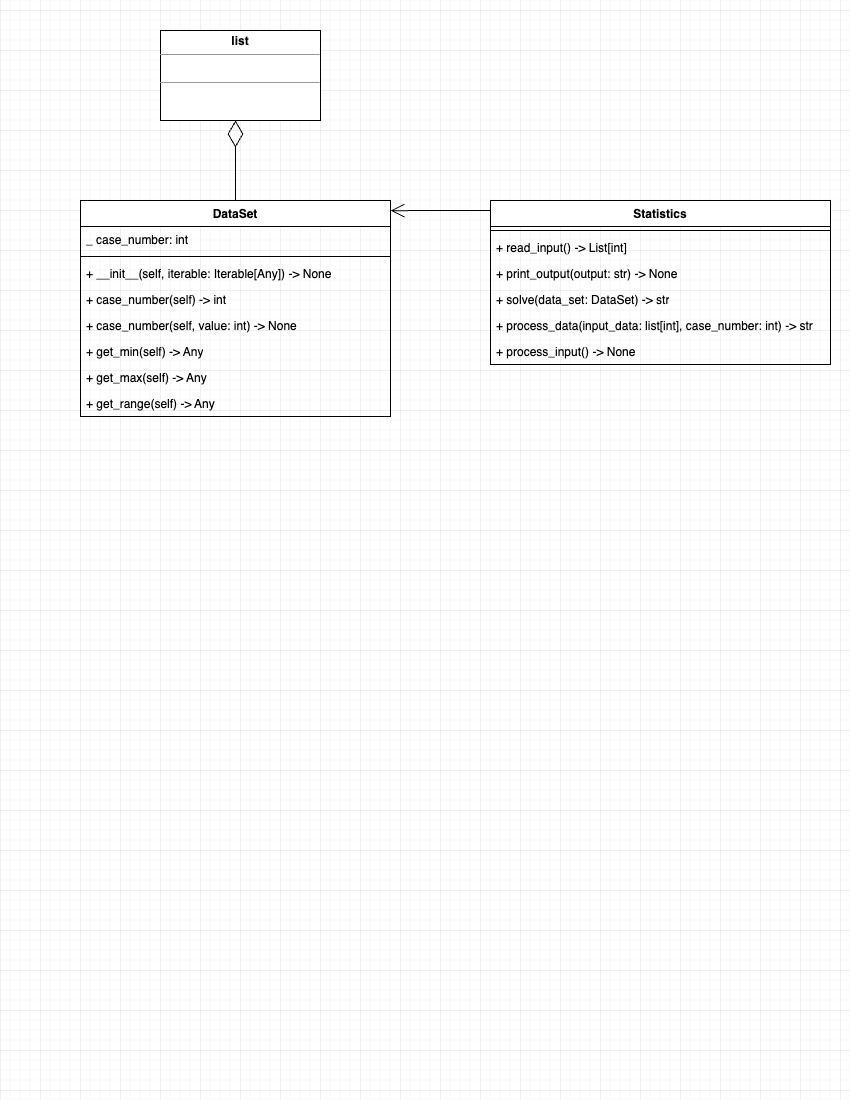

The diagram above was exported from draw.io. Its source (the exported page's mxGraphModel, read from the mxfile embedded in the PNG):
<mxGraphModel dx="914" dy="596" grid="1" gridSize="10" guides="1" tooltips="1" connect="1" arrows="1" fold="1" page="1" pageScale="1" pageWidth="850" pageHeight="1100" math="0" shadow="0">
  <root>
    <mxCell id="0" />
    <mxCell id="1" parent="0" />
    <mxCell id="rp4Cu_HPyB83KzF19tbY-19" value="" style="group" vertex="1" connectable="0" parent="1">
      <mxGeometry x="80" y="200" width="750" height="216" as="geometry" />
    </mxCell>
    <mxCell id="rp4Cu_HPyB83KzF19tbY-1" value="DataSet" style="swimlane;fontStyle=1;align=center;verticalAlign=top;childLayout=stackLayout;horizontal=1;startSize=26;horizontalStack=0;resizeParent=1;resizeParentMax=0;resizeLast=0;collapsible=1;marginBottom=0;whiteSpace=wrap;html=1;" vertex="1" parent="rp4Cu_HPyB83KzF19tbY-19">
      <mxGeometry width="310" height="216" as="geometry" />
    </mxCell>
    <mxCell id="rp4Cu_HPyB83KzF19tbY-2" value="_ case_number: int" style="text;strokeColor=none;fillColor=none;align=left;verticalAlign=top;spacingLeft=4;spacingRight=4;overflow=hidden;rotatable=0;points=[[0,0.5],[1,0.5]];portConstraint=eastwest;whiteSpace=wrap;html=1;" vertex="1" parent="rp4Cu_HPyB83KzF19tbY-1">
      <mxGeometry y="26" width="310" height="26" as="geometry" />
    </mxCell>
    <mxCell id="rp4Cu_HPyB83KzF19tbY-3" value="" style="line;strokeWidth=1;fillColor=none;align=left;verticalAlign=middle;spacingTop=-1;spacingLeft=3;spacingRight=3;rotatable=0;labelPosition=right;points=[];portConstraint=eastwest;strokeColor=inherit;" vertex="1" parent="rp4Cu_HPyB83KzF19tbY-1">
      <mxGeometry y="52" width="310" height="8" as="geometry" />
    </mxCell>
    <mxCell id="rp4Cu_HPyB83KzF19tbY-4" value="+ __init__(self, iterable: Iterable[Any]) -&amp;gt; None" style="text;strokeColor=none;fillColor=none;align=left;verticalAlign=top;spacingLeft=4;spacingRight=4;overflow=hidden;rotatable=0;points=[[0,0.5],[1,0.5]];portConstraint=eastwest;whiteSpace=wrap;html=1;" vertex="1" parent="rp4Cu_HPyB83KzF19tbY-1">
      <mxGeometry y="60" width="310" height="26" as="geometry" />
    </mxCell>
    <mxCell id="rp4Cu_HPyB83KzF19tbY-9" value="+ case_number(self) -&amp;gt; int" style="text;strokeColor=none;fillColor=none;align=left;verticalAlign=top;spacingLeft=4;spacingRight=4;overflow=hidden;rotatable=0;points=[[0,0.5],[1,0.5]];portConstraint=eastwest;whiteSpace=wrap;html=1;" vertex="1" parent="rp4Cu_HPyB83KzF19tbY-1">
      <mxGeometry y="86" width="310" height="26" as="geometry" />
    </mxCell>
    <mxCell id="rp4Cu_HPyB83KzF19tbY-10" value="+ case_number(self, value: int) -&amp;gt; None" style="text;strokeColor=none;fillColor=none;align=left;verticalAlign=top;spacingLeft=4;spacingRight=4;overflow=hidden;rotatable=0;points=[[0,0.5],[1,0.5]];portConstraint=eastwest;whiteSpace=wrap;html=1;" vertex="1" parent="rp4Cu_HPyB83KzF19tbY-1">
      <mxGeometry y="112" width="310" height="26" as="geometry" />
    </mxCell>
    <mxCell id="rp4Cu_HPyB83KzF19tbY-11" value="+ get_min(self) -&amp;gt; Any" style="text;strokeColor=none;fillColor=none;align=left;verticalAlign=top;spacingLeft=4;spacingRight=4;overflow=hidden;rotatable=0;points=[[0,0.5],[1,0.5]];portConstraint=eastwest;whiteSpace=wrap;html=1;" vertex="1" parent="rp4Cu_HPyB83KzF19tbY-1">
      <mxGeometry y="138" width="310" height="26" as="geometry" />
    </mxCell>
    <mxCell id="rp4Cu_HPyB83KzF19tbY-12" value="+ get_max(self) -&amp;gt; Any" style="text;strokeColor=none;fillColor=none;align=left;verticalAlign=top;spacingLeft=4;spacingRight=4;overflow=hidden;rotatable=0;points=[[0,0.5],[1,0.5]];portConstraint=eastwest;whiteSpace=wrap;html=1;" vertex="1" parent="rp4Cu_HPyB83KzF19tbY-1">
      <mxGeometry y="164" width="310" height="26" as="geometry" />
    </mxCell>
    <mxCell id="rp4Cu_HPyB83KzF19tbY-13" value="+ get_range(self) -&amp;gt; Any" style="text;strokeColor=none;fillColor=none;align=left;verticalAlign=top;spacingLeft=4;spacingRight=4;overflow=hidden;rotatable=0;points=[[0,0.5],[1,0.5]];portConstraint=eastwest;whiteSpace=wrap;html=1;" vertex="1" parent="rp4Cu_HPyB83KzF19tbY-1">
      <mxGeometry y="190" width="310" height="26" as="geometry" />
    </mxCell>
    <mxCell id="rp4Cu_HPyB83KzF19tbY-5" value="Statistics" style="swimlane;fontStyle=1;align=center;verticalAlign=top;childLayout=stackLayout;horizontal=1;startSize=26;horizontalStack=0;resizeParent=1;resizeParentMax=0;resizeLast=0;collapsible=1;marginBottom=0;whiteSpace=wrap;html=1;" vertex="1" parent="rp4Cu_HPyB83KzF19tbY-19">
      <mxGeometry x="410" width="340" height="164" as="geometry" />
    </mxCell>
    <mxCell id="rp4Cu_HPyB83KzF19tbY-7" value="" style="line;strokeWidth=1;fillColor=none;align=left;verticalAlign=middle;spacingTop=-1;spacingLeft=3;spacingRight=3;rotatable=0;labelPosition=right;points=[];portConstraint=eastwest;strokeColor=inherit;" vertex="1" parent="rp4Cu_HPyB83KzF19tbY-5">
      <mxGeometry y="26" width="340" height="8" as="geometry" />
    </mxCell>
    <mxCell id="rp4Cu_HPyB83KzF19tbY-8" value="+ read_input() -&amp;gt; List[int]" style="text;strokeColor=none;fillColor=none;align=left;verticalAlign=top;spacingLeft=4;spacingRight=4;overflow=hidden;rotatable=0;points=[[0,0.5],[1,0.5]];portConstraint=eastwest;whiteSpace=wrap;html=1;" vertex="1" parent="rp4Cu_HPyB83KzF19tbY-5">
      <mxGeometry y="34" width="340" height="26" as="geometry" />
    </mxCell>
    <mxCell id="rp4Cu_HPyB83KzF19tbY-14" value="+ print_output(output: str) -&amp;gt; None" style="text;strokeColor=none;fillColor=none;align=left;verticalAlign=top;spacingLeft=4;spacingRight=4;overflow=hidden;rotatable=0;points=[[0,0.5],[1,0.5]];portConstraint=eastwest;whiteSpace=wrap;html=1;" vertex="1" parent="rp4Cu_HPyB83KzF19tbY-5">
      <mxGeometry y="60" width="340" height="26" as="geometry" />
    </mxCell>
    <mxCell id="rp4Cu_HPyB83KzF19tbY-15" value="+ solve(data_set: DataSet) -&amp;gt; str" style="text;strokeColor=none;fillColor=none;align=left;verticalAlign=top;spacingLeft=4;spacingRight=4;overflow=hidden;rotatable=0;points=[[0,0.5],[1,0.5]];portConstraint=eastwest;whiteSpace=wrap;html=1;" vertex="1" parent="rp4Cu_HPyB83KzF19tbY-5">
      <mxGeometry y="86" width="340" height="26" as="geometry" />
    </mxCell>
    <mxCell id="rp4Cu_HPyB83KzF19tbY-16" value="+ process_data(input_data: list[int], case_number: int) -&amp;gt; str" style="text;strokeColor=none;fillColor=none;align=left;verticalAlign=top;spacingLeft=4;spacingRight=4;overflow=hidden;rotatable=0;points=[[0,0.5],[1,0.5]];portConstraint=eastwest;whiteSpace=wrap;html=1;" vertex="1" parent="rp4Cu_HPyB83KzF19tbY-5">
      <mxGeometry y="112" width="340" height="26" as="geometry" />
    </mxCell>
    <mxCell id="rp4Cu_HPyB83KzF19tbY-17" value="+ process_input() -&amp;gt; None" style="text;strokeColor=none;fillColor=none;align=left;verticalAlign=top;spacingLeft=4;spacingRight=4;overflow=hidden;rotatable=0;points=[[0,0.5],[1,0.5]];portConstraint=eastwest;whiteSpace=wrap;html=1;" vertex="1" parent="rp4Cu_HPyB83KzF19tbY-5">
      <mxGeometry y="138" width="340" height="26" as="geometry" />
    </mxCell>
    <mxCell id="rp4Cu_HPyB83KzF19tbY-18" value="" style="endArrow=open;endFill=1;endSize=12;html=1;rounded=0;entryX=1;entryY=0.047;entryDx=0;entryDy=0;entryPerimeter=0;" edge="1" parent="rp4Cu_HPyB83KzF19tbY-19" target="rp4Cu_HPyB83KzF19tbY-1">
      <mxGeometry width="160" relative="1" as="geometry">
        <mxPoint x="410" y="10" as="sourcePoint" />
        <mxPoint x="530" y="290" as="targetPoint" />
      </mxGeometry>
    </mxCell>
    <mxCell id="rp4Cu_HPyB83KzF19tbY-20" value="" style="endArrow=diamondThin;endFill=0;endSize=24;html=1;rounded=0;exitX=0.5;exitY=0;exitDx=0;exitDy=0;" edge="1" parent="1" source="rp4Cu_HPyB83KzF19tbY-1">
      <mxGeometry width="160" relative="1" as="geometry">
        <mxPoint x="210" y="150" as="sourcePoint" />
        <mxPoint x="235" y="120" as="targetPoint" />
      </mxGeometry>
    </mxCell>
    <mxCell id="rp4Cu_HPyB83KzF19tbY-24" value="&lt;p style=&quot;margin:0px;margin-top:4px;text-align:center;&quot;&gt;&lt;b&gt;list&lt;/b&gt;&lt;/p&gt;&lt;hr size=&quot;1&quot;&gt;&lt;p style=&quot;margin:0px;margin-left:4px;&quot;&gt;&lt;br&gt;&lt;/p&gt;&lt;hr size=&quot;1&quot;&gt;&lt;p style=&quot;margin:0px;margin-left:4px;&quot;&gt;&lt;br&gt;&lt;/p&gt;" style="verticalAlign=top;align=left;overflow=fill;fontSize=12;fontFamily=Helvetica;html=1;whiteSpace=wrap;" vertex="1" parent="1">
      <mxGeometry x="160" y="30" width="160" height="90" as="geometry" />
    </mxCell>
  </root>
</mxGraphModel>